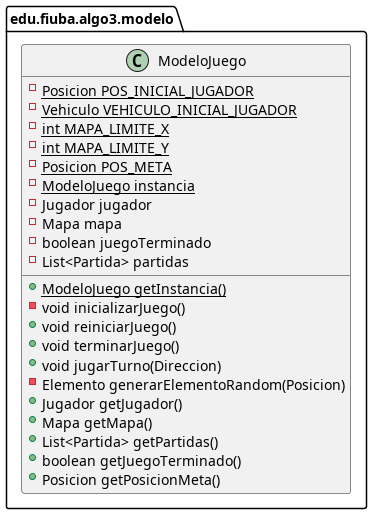

The diagram above was rendered by PlantUML. Its source (embedded in the PNG):
@startuml
class edu.fiuba.algo3.modelo.ModeloJuego {
- {static} Posicion POS_INICIAL_JUGADOR
- {static} Vehiculo VEHICULO_INICIAL_JUGADOR
- {static} int MAPA_LIMITE_X
- {static} int MAPA_LIMITE_Y
- {static} Posicion POS_META
- {static} ModeloJuego instancia
- Jugador jugador
- Mapa mapa
- boolean juegoTerminado
- List<Partida> partidas
+ {static} ModeloJuego getInstancia()
- void inicializarJuego()
+ void reiniciarJuego()
+ void terminarJuego()
+ void jugarTurno(Direccion)
- Elemento generarElementoRandom(Posicion)
+ Jugador getJugador()
+ Mapa getMapa()
+ List<Partida> getPartidas()
+ boolean getJuegoTerminado()
+ Posicion getPosicionMeta()
}
@enduml